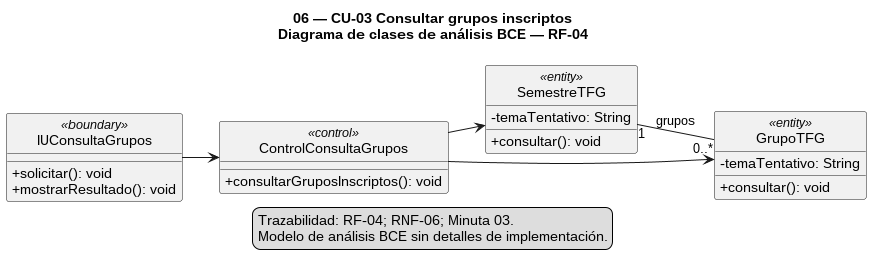

The diagram above was rendered by PlantUML. Its source (embedded in the PNG):
@startuml
!pragma layout smetana
left to right direction
skinparam style strictuml
skinparam shadowing false
skinparam classAttributeIconSize 0
title 06 — CU-03 Consultar grupos inscriptos\nDiagrama de clases de análisis BCE — RF-04

class "IUConsultaGrupos" as IU <<boundary>> {
  + solicitar(): void
  + mostrarResultado(): void
}

class "ControlConsultaGrupos" as Control <<control>> {
  + consultarGruposInscriptos(): void
}

class "SemestreTFG" as SemestreTFG <<entity>> {
  - temaTentativo: String
  + consultar(): void
}
class "GrupoTFG" as GrupoTFG <<entity>> {
  - temaTentativo: String
  + consultar(): void
}

IU --> Control
Control --> SemestreTFG
Control --> GrupoTFG
SemestreTFG "1" -- "0..*" GrupoTFG : grupos

legend bottom
Trazabilidad: RF-04; RNF-06; Minuta 03.
Modelo de análisis BCE sin detalles de implementación.
endlegend
@enduml